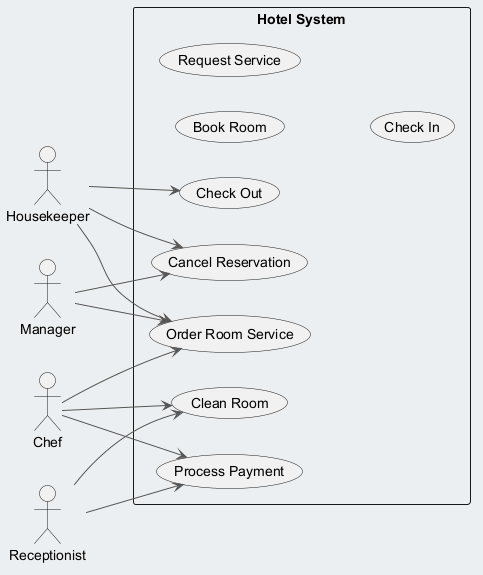

The diagram above was rendered by PlantUML. Its source (embedded in the PNG):
@startuml
skinparam backgroundColor #ECEFF1
skinparam classBackgroundColor #FFFFFF
skinparam classBorderColor #455A64
skinparam ArrowColor #555555
left to right direction
actor "Housekeeper" as Housekeeper
actor "Manager" as Manager
actor "Chef" as Chef
actor "Receptionist" as Receptionist
rectangle "Hotel System" {
  usecase "Order Room Service" as UC_OrderRoomService
  usecase "Check Out" as UC_CheckOut
  usecase "Book Room" as UC_BookRoom
  usecase "Request Service" as UC_RequestService
  usecase "Clean Room" as UC_CleanRoom
  usecase "Check In" as UC_CheckIn
  usecase "Process Payment" as UC_ProcessPayment
  usecase "Cancel Reservation" as UC_CancelReservation
}
Housekeeper --> UC_CancelReservation
Housekeeper --> UC_OrderRoomService
Housekeeper --> UC_CheckOut
Manager --> UC_CancelReservation
Manager --> UC_OrderRoomService
Chef --> UC_CleanRoom
Chef --> UC_ProcessPayment
Chef --> UC_OrderRoomService
Receptionist --> UC_CleanRoom
Receptionist --> UC_ProcessPayment
@enduml